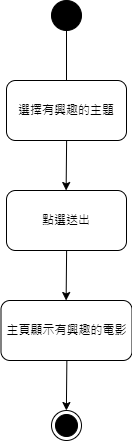

The diagram above was exported from draw.io. Its source (the exported page's mxGraphModel, read from the mxfile embedded in the PNG):
<mxGraphModel dx="794" dy="470" grid="1" gridSize="10" guides="1" tooltips="1" connect="1" arrows="1" fold="1" page="1" pageScale="1" pageWidth="827" pageHeight="1169" math="0" shadow="0">
  <root>
    <mxCell id="0" />
    <mxCell id="1" parent="0" />
    <mxCell id="2" value="" style="ellipse;fillColor=strokeColor;html=1;" vertex="1" parent="1">
      <mxGeometry x="384" y="20" width="30" height="30" as="geometry" />
    </mxCell>
    <mxCell id="3" value="" style="endArrow=none;html=1;rounded=0;entryX=0.5;entryY=1;entryDx=0;entryDy=0;" edge="1" target="2" parent="1">
      <mxGeometry width="50" height="50" relative="1" as="geometry">
        <mxPoint x="399" y="100" as="sourcePoint" />
        <mxPoint x="424" y="140" as="targetPoint" />
      </mxGeometry>
    </mxCell>
    <mxCell id="4" value="選擇有興趣的主題" style="rounded=1;whiteSpace=wrap;html=1;" vertex="1" parent="1">
      <mxGeometry x="339" y="100" width="120" height="60" as="geometry" />
    </mxCell>
    <mxCell id="5" value="" style="endArrow=classic;html=1;rounded=0;" edge="1" parent="1">
      <mxGeometry width="50" height="50" relative="1" as="geometry">
        <mxPoint x="399.12" y="160" as="sourcePoint" />
        <mxPoint x="398.62" y="210" as="targetPoint" />
      </mxGeometry>
    </mxCell>
    <mxCell id="6" value="主頁顯示有興趣的電影" style="rounded=1;whiteSpace=wrap;html=1;" vertex="1" parent="1">
      <mxGeometry x="333.5" y="320" width="131" height="60" as="geometry" />
    </mxCell>
    <mxCell id="7" value="" style="endArrow=classic;html=1;rounded=0;" edge="1" parent="1">
      <mxGeometry width="50" height="50" relative="1" as="geometry">
        <mxPoint x="399.37" y="380" as="sourcePoint" />
        <mxPoint x="398.87" y="430" as="targetPoint" />
      </mxGeometry>
    </mxCell>
    <mxCell id="8" value="" style="ellipse;html=1;shape=endState;fillColor=strokeColor;" vertex="1" parent="1">
      <mxGeometry x="384" y="430" width="30" height="30" as="geometry" />
    </mxCell>
    <mxCell id="9" value="點選送出" style="rounded=1;whiteSpace=wrap;html=1;" vertex="1" parent="1">
      <mxGeometry x="339" y="210" width="120" height="60" as="geometry" />
    </mxCell>
    <mxCell id="10" value="" style="endArrow=classic;html=1;rounded=0;" edge="1" parent="1">
      <mxGeometry width="50" height="50" relative="1" as="geometry">
        <mxPoint x="399.12" y="270" as="sourcePoint" />
        <mxPoint x="398.62" y="320" as="targetPoint" />
      </mxGeometry>
    </mxCell>
  </root>
</mxGraphModel>